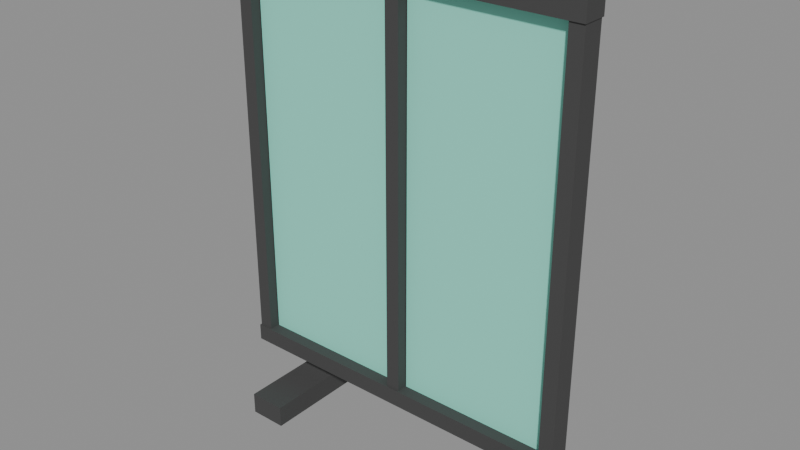 # Source: model.blend  (saved by Blender 5.2.45; exported with 4.5.12 LTS)
import bpy
from mathutils import Matrix  # noqa: F401  (used for matrix-valued properties, if any)

bpy.ops.wm.read_factory_settings(use_empty=True)
scene = bpy.context.scene
scene.name = 'Scene'

# ---- images (referenced by path relative to the original .blend; pixels are not part of the script)
import os
ASSET_DIR = os.environ.get("B2B_ASSET_DIR", "")  # directory of the original .blend (textures are referenced by path, not embedded)
HERE = os.path.dirname(os.path.abspath(__file__))  # packed textures are extracted next to this script under _unpacked/

def load_image(name, relpath, width, height, colorspace="sRGB"):
    """Load a texture the original file referenced (path relative to the .blend, or extracted next to this script)."""
    p = next((c for c in (os.path.join(HERE, relpath), os.path.join(ASSET_DIR, relpath)) if relpath and os.path.exists(c)), "")
    if p:
        img = bpy.data.images.load(p, check_existing=True)
        img.name = name
    else:  # same state as the original file: an image datablock whose file is absent (Cycles renders it pink)
        img = bpy.data.images.new(name, width, height)
        img.source = "FILE"
        img.filepath = "//" + (relpath or name)
    img.colorspace_settings.name = colorspace
    return img
img_palette_png = load_image('palette.png', '_unpacked/palette.cadebe72.png', 2508, 2508, 'sRGB')

# ---- materials (node trees are filled in below, after node groups)
mat_sharedpalette_v001 = bpy.data.materials.new('SharedPalette_v001')

# ---- material node trees
mat_sharedpalette_v001.use_nodes = True; mat_sharedpalette_v001.node_tree.nodes.clear()
_N = mat_sharedpalette_v001.node_tree.nodes; _L = mat_sharedpalette_v001.node_tree.links
n0 = _N.new('ShaderNodeBsdfPrincipled'); n0.name = 'Principled BSDF'; n0.location = (-200, 100)
n0.inputs[2].default_value = 0.8
n0.inputs[10].default_value = 0.005
n1 = _N.new('ShaderNodeOutputMaterial'); n1.name = 'Material Output'; n1.location = (200, 100)
n2 = _N.new('ShaderNodeTexImage'); n2.name = 'Image Texture'; n2.location = (0, 0)
n2.image = img_palette_png
n2.interpolation = 'Closest'
_L.new(n0.outputs[0], n1.inputs[0])
_L.new(n2.outputs[0], n0.inputs[0])
n1.is_active_output = True

# ---- meshes
me_cube = bpy.data.meshes.new('Cube')
me_cube.from_pydata([(-0.0225, -0.035, -0.675), (-0.0225, -0.035, 0.675), (-0.0225, 0.035, -0.675), (-0.0225, 0.035, 0.675), (0.0225, -0.035, -0.675), (0.0225, -0.035, 0.675), (0.0225, 0.035, -0.675), (0.0225, 0.035, 0.675)], [], [(0, 1, 3, 2), (2, 3, 7, 6), (6, 7, 5, 4), (4, 5, 1, 0), (2, 6, 4, 0), (7, 3, 1, 5)])
_uv = me_cube.uv_layers.new(name='UVMap')
_uv.uv.foreach_set('vector', [0.3906, 0.5154, 0.3906, 0.5154, 0.3906, 0.5154, 0.3906, 0.5154, 0.3906, 0.5154, 0.3906, 0.5154, 0.3906, 0.5154, 0.3906, 0.5154, 0.3906, 0.5154, 0.3906, 0.5154, 0.3906, 0.5154, 0.3906, 0.5154, 0.3906, 0.5154, 0.3906, 0.5154, 0.3906, 0.5154, 0.3906, 0.5154, 0.3906, 0.5154, 0.3906, 0.5154, 0.3906, 0.5154, 0.3906, 0.5154, 0.3906, 0.5154, 0.3906, 0.5154, 0.3906, 0.5154, 0.3906, 0.5154])
me_cube.materials.append(mat_sharedpalette_v001)
me_cube.update()
me_cube_001 = bpy.data.meshes.new('Cube.001')
me_cube_001.from_pydata([(-0.0225, -0.035, -0.675), (-0.0225, -0.035, 0.675), (-0.0225, 0.035, -0.675), (-0.0225, 0.035, 0.675), (0.0225, -0.035, -0.675), (0.0225, -0.035, 0.675), (0.0225, 0.035, -0.675), (0.0225, 0.035, 0.675)], [], [(0, 1, 3, 2), (2, 3, 7, 6), (6, 7, 5, 4), (4, 5, 1, 0), (2, 6, 4, 0), (7, 3, 1, 5)])
_uv = me_cube_001.uv_layers.new(name='UVMap')
_uv.uv.foreach_set('vector', [0.3906, 0.5154, 0.3906, 0.5154, 0.3906, 0.5154, 0.3906, 0.5154, 0.3906, 0.5154, 0.3906, 0.5154, 0.3906, 0.5154, 0.3906, 0.5154, 0.3906, 0.5154, 0.3906, 0.5154, 0.3906, 0.5154, 0.3906, 0.5154, 0.3906, 0.5154, 0.3906, 0.5154, 0.3906, 0.5154, 0.3906, 0.5154, 0.3906, 0.5154, 0.3906, 0.5154, 0.3906, 0.5154, 0.3906, 0.5154, 0.3906, 0.5154, 0.3906, 0.5154, 0.3906, 0.5154, 0.3906, 0.5154])
me_cube_001.materials.append(mat_sharedpalette_v001)
me_cube_001.update()
me_cube_002 = bpy.data.meshes.new('Cube.002')
me_cube_002.from_pydata([(-0.0225, -0.035, -0.675), (-0.0225, -0.035, 0.675), (-0.0225, 0.035, -0.675), (-0.0225, 0.035, 0.675), (0.0225, -0.035, -0.675), (0.0225, -0.035, 0.675), (0.0225, 0.035, -0.675), (0.0225, 0.035, 0.675)], [], [(0, 1, 3, 2), (2, 3, 7, 6), (6, 7, 5, 4), (4, 5, 1, 0), (2, 6, 4, 0), (7, 3, 1, 5)])
_uv = me_cube_002.uv_layers.new(name='UVMap')
_uv.uv.foreach_set('vector', [0.3906, 0.5154, 0.3906, 0.5154, 0.3906, 0.5154, 0.3906, 0.5154, 0.3906, 0.5154, 0.3906, 0.5154, 0.3906, 0.5154, 0.3906, 0.5154, 0.3906, 0.5154, 0.3906, 0.5154, 0.3906, 0.5154, 0.3906, 0.5154, 0.3906, 0.5154, 0.3906, 0.5154, 0.3906, 0.5154, 0.3906, 0.5154, 0.3906, 0.5154, 0.3906, 0.5154, 0.3906, 0.5154, 0.3906, 0.5154, 0.3906, 0.5154, 0.3906, 0.5154, 0.3906, 0.5154, 0.3906, 0.5154])
me_cube_002.materials.append(mat_sharedpalette_v001)
me_cube_002.update()
me_cube_003 = bpy.data.meshes.new('Cube.003')
me_cube_003.from_pydata([(-0.575, -0.04, -0.0275), (-0.575, -0.04, 0.0275), (-0.575, 0.04, -0.0275), (-0.575, 0.04, 0.0275), (0.575, -0.04, -0.0275), (0.575, -0.04, 0.0275), (0.575, 0.04, -0.0275), (0.575, 0.04, 0.0275)], [], [(0, 1, 3, 2), (2, 3, 7, 6), (6, 7, 5, 4), (4, 5, 1, 0), (2, 6, 4, 0), (7, 3, 1, 5)])
_uv = me_cube_003.uv_layers.new(name='UVMap')
_uv.uv.foreach_set('vector', [0.3906, 0.5154, 0.3906, 0.5154, 0.3906, 0.5154, 0.3906, 0.5154, 0.3906, 0.5154, 0.3906, 0.5154, 0.3906, 0.5154, 0.3906, 0.5154, 0.3906, 0.5154, 0.3906, 0.5154, 0.3906, 0.5154, 0.3906, 0.5154, 0.3906, 0.5154, 0.3906, 0.5154, 0.3906, 0.5154, 0.3906, 0.5154, 0.3906, 0.5154, 0.3906, 0.5154, 0.3906, 0.5154, 0.3906, 0.5154, 0.3906, 0.5154, 0.3906, 0.5154, 0.3906, 0.5154, 0.3906, 0.5154])
me_cube_003.materials.append(mat_sharedpalette_v001)
me_cube_003.update()
me_cube_004 = bpy.data.meshes.new('Cube.004')
me_cube_004.from_pydata([(-0.575, -0.04, -0.0275), (-0.575, -0.04, 0.0275), (-0.575, 0.04, -0.0275), (-0.575, 0.04, 0.0275), (0.575, -0.04, -0.0275), (0.575, -0.04, 0.0275), (0.575, 0.04, -0.0275), (0.575, 0.04, 0.0275)], [], [(0, 1, 3, 2), (2, 3, 7, 6), (6, 7, 5, 4), (4, 5, 1, 0), (2, 6, 4, 0), (7, 3, 1, 5)])
_uv = me_cube_004.uv_layers.new(name='UVMap')
_uv.uv.foreach_set('vector', [0.3906, 0.5154, 0.3906, 0.5154, 0.3906, 0.5154, 0.3906, 0.5154, 0.3906, 0.5154, 0.3906, 0.5154, 0.3906, 0.5154, 0.3906, 0.5154, 0.3906, 0.5154, 0.3906, 0.5154, 0.3906, 0.5154, 0.3906, 0.5154, 0.3906, 0.5154, 0.3906, 0.5154, 0.3906, 0.5154, 0.3906, 0.5154, 0.3906, 0.5154, 0.3906, 0.5154, 0.3906, 0.5154, 0.3906, 0.5154, 0.3906, 0.5154, 0.3906, 0.5154, 0.3906, 0.5154, 0.3906, 0.5154])
me_cube_004.materials.append(mat_sharedpalette_v001)
me_cube_004.update()
me_cube_005 = bpy.data.meshes.new('Cube.005')
me_cube_005.from_pydata([(-0.25, -0.0125, -0.625), (-0.25, -0.0125, 0.625), (-0.25, 0.0125, -0.625), (-0.25, 0.0125, 0.625), (0.25, -0.0125, -0.625), (0.25, -0.0125, 0.625), (0.25, 0.0125, -0.625), (0.25, 0.0125, 0.625)], [], [(0, 1, 3, 2), (2, 3, 7, 6), (6, 7, 5, 4), (4, 5, 1, 0), (2, 6, 4, 0), (7, 3, 1, 5)])
_uv = me_cube_005.uv_layers.new(name='UVMap')
_uv.uv.foreach_set('vector', [0.2657, 0.7654, 0.2657, 0.7654, 0.2657, 0.7654, 0.2657, 0.7654, 0.2657, 0.7654, 0.2657, 0.7654, 0.2657, 0.7654, 0.2657, 0.7654, 0.2657, 0.7654, 0.2657, 0.7654, 0.2657, 0.7654, 0.2657, 0.7654, 0.2657, 0.7654, 0.2657, 0.7654, 0.2657, 0.7654, 0.2657, 0.7654, 0.2657, 0.7654, 0.2657, 0.7654, 0.2657, 0.7654, 0.2657, 0.7654, 0.2657, 0.7654, 0.2657, 0.7654, 0.2657, 0.7654, 0.2657, 0.7654])
me_cube_005.materials.append(mat_sharedpalette_v001)
me_cube_005.update()
me_cube_006 = bpy.data.meshes.new('Cube.006')
me_cube_006.from_pydata([(-0.25, -0.0125, -0.625), (-0.25, -0.0125, 0.625), (-0.25, 0.0125, -0.625), (-0.25, 0.0125, 0.625), (0.25, -0.0125, -0.625), (0.25, -0.0125, 0.625), (0.25, 0.0125, -0.625), (0.25, 0.0125, 0.625)], [], [(0, 1, 3, 2), (2, 3, 7, 6), (6, 7, 5, 4), (4, 5, 1, 0), (2, 6, 4, 0), (7, 3, 1, 5)])
_uv = me_cube_006.uv_layers.new(name='UVMap')
_uv.uv.foreach_set('vector', [0.2657, 0.7654, 0.2657, 0.7654, 0.2657, 0.7654, 0.2657, 0.7654, 0.2657, 0.7654, 0.2657, 0.7654, 0.2657, 0.7654, 0.2657, 0.7654, 0.2657, 0.7654, 0.2657, 0.7654, 0.2657, 0.7654, 0.2657, 0.7654, 0.2657, 0.7654, 0.2657, 0.7654, 0.2657, 0.7654, 0.2657, 0.7654, 0.2657, 0.7654, 0.2657, 0.7654, 0.2657, 0.7654, 0.2657, 0.7654, 0.2657, 0.7654, 0.2657, 0.7654, 0.2657, 0.7654, 0.2657, 0.7654])
me_cube_006.materials.append(mat_sharedpalette_v001)
me_cube_006.update()
me_cube_007 = bpy.data.meshes.new('Cube.007')
me_cube_007.from_pydata([(-0.06, -0.19, -0.035), (-0.06, -0.19, 0.035), (-0.06, 0.19, -0.035), (-0.06, 0.19, 0.035), (0.06, -0.19, -0.035), (0.06, -0.19, 0.035), (0.06, 0.19, -0.035), (0.06, 0.19, 0.035)], [], [(0, 1, 3, 2), (2, 3, 7, 6), (6, 7, 5, 4), (4, 5, 1, 0), (2, 6, 4, 0), (7, 3, 1, 5)])
_uv = me_cube_007.uv_layers.new(name='UVMap')
_uv.uv.foreach_set('vector', [0.3906, 0.5154, 0.3906, 0.5154, 0.3906, 0.5154, 0.3906, 0.5154, 0.3906, 0.5154, 0.3906, 0.5154, 0.3906, 0.5154, 0.3906, 0.5154, 0.3906, 0.5154, 0.3906, 0.5154, 0.3906, 0.5154, 0.3906, 0.5154, 0.3906, 0.5154, 0.3906, 0.5154, 0.3906, 0.5154, 0.3906, 0.5154, 0.3906, 0.5154, 0.3906, 0.5154, 0.3906, 0.5154, 0.3906, 0.5154, 0.3906, 0.5154, 0.3906, 0.5154, 0.3906, 0.5154, 0.3906, 0.5154])
me_cube_007.materials.append(mat_sharedpalette_v001)
me_cube_007.update()
me_cube_008 = bpy.data.meshes.new('Cube.008')
me_cube_008.from_pydata([(-0.06, -0.19, -0.035), (-0.06, -0.19, 0.035), (-0.06, 0.19, -0.035), (-0.06, 0.19, 0.035), (0.06, -0.19, -0.035), (0.06, -0.19, 0.035), (0.06, 0.19, -0.035), (0.06, 0.19, 0.035)], [], [(0, 1, 3, 2), (2, 3, 7, 6), (6, 7, 5, 4), (4, 5, 1, 0), (2, 6, 4, 0), (7, 3, 1, 5)])
_uv = me_cube_008.uv_layers.new(name='UVMap')
_uv.uv.foreach_set('vector', [0.3906, 0.5154, 0.3906, 0.5154, 0.3906, 0.5154, 0.3906, 0.5154, 0.3906, 0.5154, 0.3906, 0.5154, 0.3906, 0.5154, 0.3906, 0.5154, 0.3906, 0.5154, 0.3906, 0.5154, 0.3906, 0.5154, 0.3906, 0.5154, 0.3906, 0.5154, 0.3906, 0.5154, 0.3906, 0.5154, 0.3906, 0.5154, 0.3906, 0.5154, 0.3906, 0.5154, 0.3906, 0.5154, 0.3906, 0.5154, 0.3906, 0.5154, 0.3906, 0.5154, 0.3906, 0.5154, 0.3906, 0.5154])
me_cube_008.materials.append(mat_sharedpalette_v001)
me_cube_008.update()

# ---- objects
ob_window_mullion = bpy.data.objects.new('Window mullion', me_cube)
ob_window_mullion_001 = bpy.data.objects.new('Window mullion.001', me_cube_001)
ob_window_mullion_002 = bpy.data.objects.new('Window mullion.002', me_cube_002)
ob_bridge_window_frame = bpy.data.objects.new('Bridge window frame', me_cube_003)
ob_bridge_window_frame_001 = bpy.data.objects.new('Bridge window frame.001', me_cube_004)
ob_forward_blue_glazing = bpy.data.objects.new('Forward blue glazing', me_cube_005)
ob_forward_blue_glazing_001 = bpy.data.objects.new('Forward blue glazing.001', me_cube_006)
ob_window_base_foot = bpy.data.objects.new('Window base foot', me_cube_007)
ob_window_base_foot_001 = bpy.data.objects.new('Window base foot.001', me_cube_008)

# ---- transforms, parenting, visibility, modifiers, constraints
ob_window_mullion.location = (-0.55, 0.0, 0.84)
ob_window_mullion_001.location = (0.0, 0.0, 0.84)
ob_window_mullion_002.location = (0.55, 0.0, 0.84)
ob_bridge_window_frame.location = (0.0, 0.0, 0.19)
ob_bridge_window_frame_001.location = (0.0, 0.0, 1.5)
ob_forward_blue_glazing.location = (-0.275, 0.012, 0.84)
ob_forward_blue_glazing_001.location = (0.275, 0.012, 0.84)
ob_window_base_foot.location = (-0.4, 0.0, 0.035)
ob_window_base_foot_001.location = (0.4, 0.0, 0.035)

# ---- collection membership
scene.collection.objects.link(ob_window_mullion)
scene.collection.objects.link(ob_window_mullion_001)
scene.collection.objects.link(ob_window_mullion_002)
scene.collection.objects.link(ob_bridge_window_frame)
scene.collection.objects.link(ob_bridge_window_frame_001)
scene.collection.objects.link(ob_forward_blue_glazing)
scene.collection.objects.link(ob_forward_blue_glazing_001)
scene.collection.objects.link(ob_window_base_foot)
scene.collection.objects.link(ob_window_base_foot_001)

# ---- scene / render settings (as saved in the file)
scene.frame_start = 1; scene.frame_end = 250; scene.frame_set(1)
scene.render.engine = 'BLENDER_EEVEE_NEXT'
scene.render.bake_bias = 0.0
scene.render.bake_samples = 0
scene.render.compositor_device = 'GPU'
scene.eevee.use_volume_custom_range = False
scene.eevee.fast_gi_thickness_near = 0.1
scene.eevee.fast_gi_thickness_far = 0.0
scene.eevee.ray_tracing_options.screen_trace_thickness = 0.1
bpy.context.view_layer.update()

# ---- added for rendering (the .blend has no active camera and no usable light): camera, sun + grey world if the file has none
cam_auto = bpy.data.cameras.new('AutoCamera')
cam_auto.lens = 50.0
cam_auto.sensor_width = 36.0
cam_auto.clip_end = 1000.0
ob_auto_camera = bpy.data.objects.new('AutoCamera', cam_auto)
scene.collection.objects.link(ob_auto_camera)
ob_auto_camera.location = (1.80363, -2.16436, 2.20666)
ob_auto_camera.rotation_euler = (1.09748, -7.21219e-08, 0.694738)
scene.camera = ob_auto_camera
light_auto_sun = bpy.data.lights.new('AutoSun', 'SUN')
light_auto_sun.energy = 3.0
light_auto_sun.angle = 0.0523599
ob_auto_sun = bpy.data.objects.new('AutoSun', light_auto_sun)
scene.collection.objects.link(ob_auto_sun)
ob_auto_sun.rotation_euler = (0.872665, 0.174533, 0.523599)
if scene.world is None:
    world_auto = bpy.data.worlds.new('AutoWorld')
    world_auto.color = (0.3, 0.3, 0.3)
    scene.world = world_auto
bpy.context.view_layer.update()

